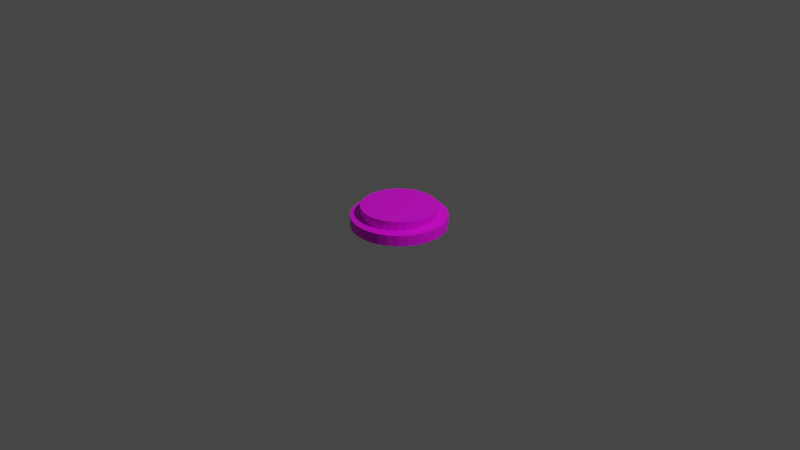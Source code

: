 # Source: untitled.blend  (saved by Blender 3.4.6; exported with 4.5.12 LTS)
import bpy
from mathutils import Matrix  # noqa: F401  (used for matrix-valued properties, if any)

bpy.ops.wm.read_factory_settings(use_empty=True)
scene = bpy.context.scene
scene.name = 'Scene'

# ---- collections
col_collection = bpy.data.collections.new('Collection'); scene.collection.children.link(col_collection)

# ---- images (referenced by path relative to the original .blend; pixels are not part of the script)
import os
ASSET_DIR = os.environ.get("B2B_ASSET_DIR", "")  # directory of the original .blend (textures are referenced by path, not embedded)
HERE = os.path.dirname(os.path.abspath(__file__))  # packed textures are extracted next to this script under _unpacked/

def load_image(name, relpath, width, height, colorspace="sRGB"):
    """Load a texture the original file referenced (path relative to the .blend, or extracted next to this script)."""
    p = next((c for c in (os.path.join(HERE, relpath), os.path.join(ASSET_DIR, relpath)) if relpath and os.path.exists(c)), "")
    if p:
        img = bpy.data.images.load(p, check_existing=True)
        img.name = name
    else:  # same state as the original file: an image datablock whose file is absent (Cycles renders it pink)
        img = bpy.data.images.new(name, width, height)
        img.source = "FILE"
        img.filepath = "//" + (relpath or name)
    img.colorspace_settings.name = colorspace
    return img
img_png = load_image('умваувц.png', 'умваувц.png', 1024, 1024, 'sRGB')

# ---- materials (node trees are filled in below, after node groups)
mat_x = bpy.data.materials.new('Материал')
mat_x.use_transparent_shadow = False

# ---- material node trees
mat_x.use_nodes = True; mat_x.node_tree.nodes.clear()
_N = mat_x.node_tree.nodes; _L = mat_x.node_tree.links
n0 = _N.new('ShaderNodeBsdfPrincipled'); n0.name = 'Принципиальный BSDF'; n0.location = (10, 300)
n0.distribution = 'GGX'
n0.subsurface_method = 'RANDOM_WALK_SKIN'
n0.inputs[3].default_value = 1.45
n0.inputs[27].default_value = (0.0, 0.0, 0.0, 1.0)
n0.inputs[28].default_value = 1.0
n1 = _N.new('ShaderNodeOutputMaterial'); n1.name = 'Вывод материала'; n1.location = (300, 300)
n2 = _N.new('ShaderNodeTexImage'); n2.name = 'Изображение-текстура'; n2.location = (-415, -4)
n2.image = img_png
_L.new(n0.outputs[0], n1.inputs[0])
_L.new(n2.outputs[0], n0.inputs[0])
n1.is_active_output = True

# ---- world
world_world = bpy.data.worlds.new('World'); scene.world = world_world
world_world.use_nodes = True; world_world.node_tree.nodes.clear()
_N = world_world.node_tree.nodes; _L = world_world.node_tree.links
n0 = _N.new('ShaderNodeOutputWorld'); n0.name = 'World Output'; n0.location = (300, 300)
n1 = _N.new('ShaderNodeBackground'); n1.name = 'Background'; n1.location = (10, 300)
n1.inputs[0].default_value = (0.05088, 0.05088, 0.05088, 1.0)
_L.new(n1.outputs[0], n0.inputs[0])
n0.is_active_output = True
world_world.color = (0.05088, 0.05088, 0.05088)
world_world.use_sun_shadow = False
world_world.sun_shadow_jitter_overblur = 0.0

# ---- cameras
cam_camera = bpy.data.cameras.new('Camera')
cam_camera.clip_end = 100.0
cam_camera.ortho_scale = 7.314

# ---- lights
light_light = bpy.data.lights.new('Light', 'POINT')
light_light.transmission_factor = 0.0
light_light.energy = 1000.0
light_light.shadow_soft_size = 0.1
light_light.shadow_maximum_resolution = 0.006
light_light.use_absolute_resolution = True

# ---- meshes
me_x = bpy.data.meshes.new('Цилиндр')
me_x.from_pydata([(0.0, 1.0, -1.0), (0.0, 0.7896, 1.0), (0.1951, 0.9808, -1.0), (0.154, 0.7744, 1.0), (0.3827, 0.9239, -1.0), (0.3022, 0.7295, 1.0), (0.5556, 0.8315, -1.0), (0.4387, 0.6565, 1.0), (0.7071, 0.7071, -1.0), (0.5583, 0.5583, 1.0), (0.8315, 0.5556, -1.0), (0.6565, 0.4387, 1.0), (0.9239, 0.3827, -1.0), (0.7295, 0.3022, 1.0), (0.9808, 0.1951, -1.0), (0.7744, 0.154, 1.0), (1.0, 0.0, -1.0), (0.7896, 0.0, 1.0), (0.9808, -0.1951, -1.0), (0.7744, -0.154, 1.0), (0.9239, -0.3827, -1.0), (0.7295, -0.3022, 1.0), (0.8315, -0.5556, -1.0), (0.6565, -0.4387, 1.0), (0.7071, -0.7071, -1.0), (0.5583, -0.5583, 1.0), (0.5556, -0.8315, -1.0), (0.4387, -0.6565, 1.0), (0.3827, -0.9239, -1.0), (0.3022, -0.7295, 1.0), (0.1951, -0.9808, -1.0), (0.154, -0.7744, 1.0), (0.0, -1.0, -1.0), (0.0, -0.7896, 1.0), (-0.1951, -0.9808, -1.0), (-0.154, -0.7744, 1.0), (-0.3827, -0.9239, -1.0), (-0.3022, -0.7295, 1.0), (-0.5556, -0.8315, -1.0), (-0.4387, -0.6565, 1.0), (-0.7071, -0.7071, -1.0), (-0.5583, -0.5583, 1.0), (-0.8315, -0.5556, -1.0), (-0.6565, -0.4387, 1.0), (-0.9239, -0.3827, -1.0), (-0.7295, -0.3022, 1.0), (-0.9808, -0.1951, -1.0), (-0.7744, -0.154, 1.0), (-1.0, 0.0, -1.0), (-0.7896, 0.0, 1.0), (-0.9808, 0.1951, -1.0), (-0.7744, 0.154, 1.0), (-0.9239, 0.3827, -1.0), (-0.7295, 0.3022, 1.0), (-0.8315, 0.5556, -1.0), (-0.6565, 0.4387, 1.0), (-0.7071, 0.7071, -1.0), (-0.5583, 0.5583, 1.0), (-0.5556, 0.8315, -1.0), (-0.4387, 0.6565, 1.0), (-0.3827, 0.9239, -1.0), (-0.3022, 0.7295, 1.0), (-0.1951, 0.9808, -1.0), (-0.154, 0.7744, 1.0), (0.1951, 0.9808, 1.0), (0.0, 1.0, 1.0), (0.3827, 0.9239, 1.0), (0.5556, 0.8315, 1.0), (0.7071, 0.7071, 1.0), (0.8315, 0.5556, 1.0), (0.9239, 0.3827, 1.0), (0.9808, 0.1951, 1.0), (1.0, 0.0, 1.0), (0.9808, -0.1951, 1.0), (0.9239, -0.3827, 1.0), (0.8315, -0.5556, 1.0), (0.7071, -0.7071, 1.0), (0.5556, -0.8315, 1.0), (0.3827, -0.9239, 1.0), (0.1951, -0.9808, 1.0), (0.0, -1.0, 1.0), (-0.1951, -0.9808, 1.0), (-0.3827, -0.9239, 1.0), (-0.5556, -0.8315, 1.0), (-0.7071, -0.7071, 1.0), (-0.8315, -0.5556, 1.0), (-0.9239, -0.3827, 1.0), (-0.9808, -0.1951, 1.0), (-1.0, 0.0, 1.0), (-0.9808, 0.1951, 1.0), (-0.9239, 0.3827, 1.0), (-0.8315, 0.5556, 1.0), (-0.7071, 0.7071, 1.0), (-0.5556, 0.8315, 1.0), (-0.3827, 0.9239, 1.0), (-0.1951, 0.9808, 1.0), (0.154, 0.7744, 2.733), (1.031e-09, 0.7896, 2.733), (0.3022, 0.7295, 2.733), (0.4387, 0.6565, 2.733), (0.5583, 0.5583, 2.733), (0.6565, 0.4387, 2.733), (0.7295, 0.3022, 2.733), (0.7744, 0.154, 2.733), (0.7896, 0.0, 2.733), (0.7744, -0.154, 2.733), (0.7295, -0.3022, 2.733), (0.6565, -0.4387, 2.733), (0.5583, -0.5583, 2.733), (0.4387, -0.6565, 2.733), (0.3022, -0.7295, 2.733), (0.154, -0.7744, 2.733), (1.031e-09, -0.7896, 2.733), (-0.154, -0.7744, 2.733), (-0.3022, -0.7295, 2.733), (-0.4387, -0.6565, 2.733), (-0.5583, -0.5583, 2.733), (-0.6565, -0.4387, 2.733), (-0.7295, -0.3022, 2.733), (-0.7744, -0.154, 2.733), (-0.7896, 0.0, 2.733), (-0.7744, 0.154, 2.733), (-0.7295, 0.3022, 2.733), (-0.6565, 0.4387, 2.733), (-0.5583, 0.5583, 2.733), (-0.4387, 0.6565, 2.733), (-0.3022, 0.7295, 2.733), (-0.154, 0.7744, 2.733)], [], [(0, 65, 64, 2), (2, 64, 66, 4), (4, 66, 67, 6), (6, 67, 68, 8), (8, 68, 69, 10), (10, 69, 70, 12), (12, 70, 71, 14), (14, 71, 72, 16), (16, 72, 73, 18), (18, 73, 74, 20), (20, 74, 75, 22), (22, 75, 76, 24), (24, 76, 77, 26), (26, 77, 78, 28), (28, 78, 79, 30), (30, 79, 80, 32), (32, 80, 81, 34), (34, 81, 82, 36), (36, 82, 83, 38), (38, 83, 84, 40), (40, 84, 85, 42), (42, 85, 86, 44), (44, 86, 87, 46), (46, 87, 88, 48), (48, 88, 89, 50), (50, 89, 90, 52), (52, 90, 91, 54), (54, 91, 92, 56), (56, 92, 93, 58), (58, 93, 94, 60), (9, 7, 99, 100), (60, 94, 95, 62), (62, 95, 65, 0), (0, 2, 4, 6, 8, 10, 12, 14, 16, 18, 20, 22, 24, 26, 28, 30, 32, 34, 36, 38, 40, 42, 44, 46, 48, 50, 52, 54, 56, 58, 60, 62), (1, 3, 64, 65), (3, 5, 66, 64), (5, 7, 67, 66), (7, 9, 68, 67), (9, 11, 69, 68), (11, 13, 70, 69), (13, 15, 71, 70), (15, 17, 72, 71), (17, 19, 73, 72), (19, 21, 74, 73), (21, 23, 75, 74), (23, 25, 76, 75), (25, 27, 77, 76), (27, 29, 78, 77), (29, 31, 79, 78), (31, 33, 80, 79), (33, 35, 81, 80), (35, 37, 82, 81), (37, 39, 83, 82), (39, 41, 84, 83), (41, 43, 85, 84), (43, 45, 86, 85), (45, 47, 87, 86), (47, 49, 88, 87), (49, 51, 89, 88), (51, 53, 90, 89), (53, 55, 91, 90), (55, 57, 92, 91), (57, 59, 93, 92), (59, 61, 94, 93), (61, 63, 95, 94), (63, 1, 65, 95), (96, 97, 127, 126, 125, 124, 123, 122, 121, 120, 119, 118, 117, 116, 115, 114, 113, 112, 111, 110, 109, 108, 107, 106, 105, 104, 103, 102, 101, 100, 99, 98), (63, 61, 126, 127), (37, 35, 113, 114), (11, 9, 100, 101), (1, 63, 127, 97), (39, 37, 114, 115), (13, 11, 101, 102), (41, 39, 115, 116), (15, 13, 102, 103), (43, 41, 116, 117), (17, 15, 103, 104), (45, 43, 117, 118), (19, 17, 104, 105), (47, 45, 118, 119), (21, 19, 105, 106), (49, 47, 119, 120), (23, 21, 106, 107), (51, 49, 120, 121), (25, 23, 107, 108), (53, 51, 121, 122), (27, 25, 108, 109), (55, 53, 122, 123), (29, 27, 109, 110), (3, 1, 97, 96), (57, 55, 123, 124), (31, 29, 110, 111), (5, 3, 96, 98), (59, 57, 124, 125), (33, 31, 111, 112), (7, 5, 98, 99), (61, 59, 125, 126), (35, 33, 112, 113)])
_uv = me_x.uv_layers.new(name='UVКарта')
_uv.uv.foreach_set('vector', [0.7693, 0.001513, 0.9242, 0.0149, 0.9234, 0.04552, 0.7684, 0.03213, 0.7684, 0.03213, 0.9234, 0.04552, 0.9226, 0.07613, 0.7676, 0.06274, 0.7676, 0.06274, 0.9226, 0.07613, 0.9217, 0.1067, 0.7667, 0.09335, 0.7667, 0.09335, 0.9217, 0.1067, 0.9209, 0.1374, 0.7659, 0.124, 0.7659, 0.124, 0.9209, 0.1374, 0.92, 0.168, 0.7651, 0.1546, 0.7651, 0.1546, 0.92, 0.168, 0.9192, 0.1986, 0.7642, 0.1852, 0.7642, 0.1852, 0.9192, 0.1986, 0.9184, 0.2292, 0.7634, 0.2158, 0.7634, 0.2158, 0.9184, 0.2292, 0.9175, 0.2598, 0.7626, 0.2464, 0.7626, 0.2464, 0.9175, 0.2598, 0.9167, 0.2904, 0.7617, 0.277, 0.7617, 0.277, 0.9167, 0.2904, 0.9159, 0.321, 0.7609, 0.3076, 0.7609, 0.3076, 0.9159, 0.321, 0.915, 0.3516, 0.76, 0.3383, 0.76, 0.3383, 0.915, 0.3516, 0.9142, 0.3823, 0.7592, 0.3689, 0.7592, 0.3689, 0.9142, 0.3823, 0.9134, 0.4129, 0.7584, 0.3995, 0.7584, 0.3995, 0.9134, 0.4129, 0.9125, 0.4435, 0.7575, 0.4301, 0.7575, 0.4301, 0.9125, 0.4435, 0.9117, 0.4741, 0.7567, 0.4607, 0.7567, 0.4607, 0.9117, 0.4741, 0.9108, 0.5047, 0.7559, 0.4913, 0.7559, 0.4913, 0.9108, 0.5047, 0.91, 0.5353, 0.755, 0.5219, 0.755, 0.5219, 0.91, 0.5353, 0.9092, 0.5659, 0.7542, 0.5525, 0.7542, 0.5525, 0.9092, 0.5659, 0.9083, 0.5966, 0.7534, 0.5832, 0.7534, 0.5832, 0.9083, 0.5966, 0.9075, 0.6272, 0.7525, 0.6138, 0.7525, 0.6138, 0.9075, 0.6272, 0.9067, 0.6578, 0.7517, 0.6444, 0.7517, 0.6444, 0.9067, 0.6578, 0.9058, 0.6884, 0.7508, 0.675, 0.7508, 0.675, 0.9058, 0.6884, 0.905, 0.719, 0.75, 0.7056, 0.75, 0.7056, 0.905, 0.719, 0.9041, 0.7496, 0.7492, 0.7362, 0.7492, 0.7362, 0.9041, 0.7496, 0.9033, 0.7802, 0.7483, 0.7668, 0.7483, 0.7668, 0.9033, 0.7802, 0.9025, 0.8108, 0.7475, 0.7974, 0.7475, 0.7974, 0.9025, 0.8108, 0.9016, 0.8415, 0.7467, 0.8281, 0.7467, 0.8281, 0.9016, 0.8415, 0.9008, 0.8721, 0.7458, 0.8587, 0.7458, 0.8587, 0.9008, 0.8721, 0.9, 0.9027, 0.745, 0.8893, 0.745, 0.8893, 0.9, 0.9027, 0.8991, 0.9333, 0.7441, 0.9199, 0.384, 0.384, 0.3553, 0.4076, 0.3553, 0.4076, 0.384, 0.384, 0.7441, 0.9199, 0.8991, 0.9333, 0.8983, 0.9639, 0.7433, 0.9505, 0.7433, 0.9505, 0.8983, 0.9639, 0.8975, 0.9945, 0.7425, 0.9811, 0.75, 0.49, 0.7968, 0.4854, 0.8418, 0.4717, 0.8833, 0.4496, 0.9197, 0.4197, 0.9496, 0.3833, 0.9717, 0.3418, 0.9854, 0.2968, 0.99, 0.25, 0.9854, 0.2032, 0.9717, 0.1582, 0.9496, 0.1167, 0.9197, 0.08029, 0.8833, 0.05045, 0.8418, 0.02827, 0.7968, 0.01461, 0.75, 0.01, 0.7032, 0.01461, 0.6582, 0.02827, 0.6167, 0.05045, 0.5803, 0.08029, 0.5504, 0.1167, 0.5283, 0.1582, 0.5146, 0.2032, 0.51, 0.25, 0.5146, 0.2968, 0.5283, 0.3418, 0.5504, 0.3833, 0.5803, 0.4197, 0.6167, 0.4496, 0.6582, 0.4717, 0.7032, 0.4854, 0.917, 0.5674, 0.9279, 0.5044, 0.9574, 0.5051, 0.9437, 0.5848, 0.9279, 0.5044, 0.9344, 0.4414, 0.9657, 0.4252, 0.9574, 0.5051, 0.9344, 0.4414, 0.9365, 0.3807, 0.9683, 0.3484, 0.9657, 0.4252, 0.9365, 0.3807, 0.9339, 0.3246, 0.9651, 0.2774, 0.9683, 0.3484, 0.9339, 0.3246, 0.9269, 0.2754, 0.9562, 0.215, 0.9651, 0.2774, 0.9269, 0.2754, 0.9157, 0.2349, 0.942, 0.1637, 0.9562, 0.215, 0.9157, 0.2349, 0.9006, 0.2046, 0.9229, 0.1254, 0.942, 0.1637, 0.9006, 0.2046, 0.8824, 0.1858, 0.8998, 0.1015, 0.9229, 0.1254, 0.8824, 0.1858, 0.8616, 0.1791, 0.8735, 0.09306, 0.8998, 0.1015, 0.8616, 0.1791, 0.8391, 0.1848, 0.845, 0.1003, 0.8735, 0.09306, 0.8391, 0.1848, 0.8157, 0.2027, 0.8154, 0.123, 0.845, 0.1003, 0.8157, 0.2027, 0.7925, 0.2322, 0.7859, 0.1603, 0.8154, 0.123, 0.7925, 0.2322, 0.7701, 0.2719, 0.7576, 0.2106, 0.7859, 0.1603, 0.7701, 0.2719, 0.7496, 0.3206, 0.7316, 0.2722, 0.7576, 0.2106, 0.7496, 0.3206, 0.7316, 0.3762, 0.7088, 0.3426, 0.7316, 0.2722, 0.7316, 0.3762, 0.7169, 0.4366, 0.6903, 0.4192, 0.7088, 0.3426, 0.7169, 0.4366, 0.7061, 0.4995, 0.6765, 0.4989, 0.6903, 0.4192, 0.7061, 0.4995, 0.6995, 0.5626, 0.6682, 0.5787, 0.6765, 0.4989, 0.6995, 0.5626, 0.6974, 0.6233, 0.6656, 0.6556, 0.6682, 0.5787, 0.6974, 0.6233, 0.7, 0.6793, 0.6688, 0.7266, 0.6656, 0.6556, 0.7, 0.6793, 0.707, 0.7286, 0.6777, 0.789, 0.6688, 0.7266, 0.707, 0.7286, 0.7183, 0.7691, 0.692, 0.8403, 0.6777, 0.789, 0.7183, 0.7691, 0.7333, 0.7994, 0.711, 0.8786, 0.692, 0.8403, 0.7333, 0.7994, 0.7516, 0.8182, 0.7342, 0.9024, 0.711, 0.8786, 0.7516, 0.8182, 0.7724, 0.8249, 0.7605, 0.9109, 0.7342, 0.9024, 0.7724, 0.8249, 0.7948, 0.8192, 0.7889, 0.9037, 0.7605, 0.9109, 0.7948, 0.8192, 0.8182, 0.8012, 0.8185, 0.881, 0.7889, 0.9037, 0.8182, 0.8012, 0.8415, 0.7718, 0.848, 0.8437, 0.8185, 0.881, 0.8415, 0.7718, 0.8638, 0.732, 0.8763, 0.7933, 0.848, 0.8437, 0.8638, 0.732, 0.8844, 0.6834, 0.9023, 0.7317, 0.8763, 0.7933, 0.8844, 0.6834, 0.9023, 0.6278, 0.9251, 0.6613, 0.9023, 0.7317, 0.9023, 0.6278, 0.917, 0.5674, 0.9437, 0.5848, 0.9251, 0.6613, 0.287, 0.4359, 0.25, 0.4395, 0.213, 0.4359, 0.1775, 0.4251, 0.1447, 0.4076, 0.116, 0.384, 0.09243, 0.3553, 0.07492, 0.3225, 0.06413, 0.287, 0.06049, 0.25, 0.06413, 0.213, 0.07492, 0.1775, 0.09243, 0.1447, 0.116, 0.116, 0.1447, 0.09243, 0.1775, 0.07492, 0.213, 0.06413, 0.25, 0.06049, 0.287, 0.06413, 0.3225, 0.07492, 0.3553, 0.09243, 0.384, 0.116, 0.4076, 0.1447, 0.4251, 0.1775, 0.4359, 0.213, 0.4395, 0.25, 0.4359, 0.287, 0.4251, 0.3225, 0.4076, 0.3553, 0.384, 0.384, 0.3553, 0.4076, 0.3225, 0.4251, 0.213, 0.4359, 0.1775, 0.4251, 0.1775, 0.4251, 0.213, 0.4359, 0.1775, 0.07492, 0.213, 0.06413, 0.213, 0.06413, 0.1775, 0.07492, 0.4076, 0.3553, 0.384, 0.384, 0.384, 0.384, 0.4076, 0.3553, 0.25, 0.4395, 0.213, 0.4359, 0.213, 0.4359, 0.25, 0.4395, 0.1447, 0.09243, 0.1775, 0.07492, 0.1775, 0.07492, 0.1447, 0.09243, 0.4251, 0.3225, 0.4076, 0.3553, 0.4076, 0.3553, 0.4251, 0.3225, 0.116, 0.116, 0.1447, 0.09243, 0.1447, 0.09243, 0.116, 0.116, 0.4359, 0.287, 0.4251, 0.3225, 0.4251, 0.3225, 0.4359, 0.287, 0.09243, 0.1447, 0.116, 0.116, 0.116, 0.116, 0.09243, 0.1447, 0.4395, 0.25, 0.4359, 0.287, 0.4359, 0.287, 0.4395, 0.25, 0.07492, 0.1775, 0.09243, 0.1447, 0.09243, 0.1447, 0.07492, 0.1775, 0.4359, 0.213, 0.4395, 0.25, 0.4395, 0.25, 0.4359, 0.213, 0.06413, 0.213, 0.07492, 0.1775, 0.07492, 0.1775, 0.06413, 0.213, 0.4251, 0.1775, 0.4359, 0.213, 0.4359, 0.213, 0.4251, 0.1775, 0.06049, 0.25, 0.06413, 0.213, 0.06413, 0.213, 0.06049, 0.25, 0.4076, 0.1447, 0.4251, 0.1775, 0.4251, 0.1775, 0.4076, 0.1447, 0.06413, 0.287, 0.06049, 0.25, 0.06049, 0.25, 0.06413, 0.287, 0.384, 0.116, 0.4076, 0.1447, 0.4076, 0.1447, 0.384, 0.116, 0.07492, 0.3225, 0.06413, 0.287, 0.06413, 0.287, 0.07492, 0.3225, 0.3553, 0.09243, 0.384, 0.116, 0.384, 0.116, 0.3553, 0.09243, 0.09243, 0.3553, 0.07492, 0.3225, 0.07492, 0.3225, 0.09243, 0.3553, 0.3225, 0.07492, 0.3553, 0.09243, 0.3553, 0.09243, 0.3225, 0.07492, 0.287, 0.4359, 0.25, 0.4395, 0.25, 0.4395, 0.287, 0.4359, 0.116, 0.384, 0.09243, 0.3553, 0.09243, 0.3553, 0.116, 0.384, 0.287, 0.06413, 0.3225, 0.07492, 0.3225, 0.07492, 0.287, 0.06413, 0.3225, 0.4251, 0.287, 0.4359, 0.287, 0.4359, 0.3225, 0.4251, 0.1447, 0.4076, 0.116, 0.384, 0.116, 0.384, 0.1447, 0.4076, 0.25, 0.06049, 0.287, 0.06413, 0.287, 0.06413, 0.25, 0.06049, 0.3553, 0.4076, 0.3225, 0.4251, 0.3225, 0.4251, 0.3553, 0.4076, 0.1775, 0.4251, 0.1447, 0.4076, 0.1447, 0.4076, 0.1775, 0.4251, 0.213, 0.06413, 0.25, 0.06049, 0.25, 0.06049, 0.213, 0.06413])
me_x.materials.append(mat_x)
me_x.update()

# ---- objects
ob_light = bpy.data.objects.new('Light', light_light)
ob_camera = bpy.data.objects.new('Camera', cam_camera)
ob_x = bpy.data.objects.new('Цилиндр', me_x)

# ---- transforms, parenting, visibility, modifiers, constraints
ob_light.location = (4.076, 1.005, 5.904)
ob_light.rotation_euler = (0.6503, 0.05522, 1.866)
ob_light.lock_rotations_4d = False
ob_light.empty_display_type = 'ARROWS'
ob_light.color = (0.0, 0.0, 0.0, 0.0)
ob_light.lineart.crease_threshold = 0.0
ob_camera.location = (7.359, -6.926, 4.958)
ob_camera.rotation_euler = (1.109, 0.0, 0.8149)
ob_camera.lock_rotations_4d = False
ob_camera.empty_display_type = 'ARROWS'
ob_camera.color = (0.0, 0.0, 0.0, 0.0)
ob_camera.display_type = 'WIRE'
ob_camera.lineart.crease_threshold = 0.0
ob_x.location = (0.0, 0.0, 0.0)
ob_x.scale = (0.5, 0.5, 0.05689)

# ---- collection membership
col_collection.objects.link(ob_light)
col_collection.objects.link(ob_camera)
col_collection.objects.link(ob_x)

# ---- scene / render settings (as saved in the file)
scene.camera = ob_camera
scene.frame_start = 1; scene.frame_end = 250; scene.frame_set(1)
scene.render.engine = 'BLENDER_EEVEE_NEXT'
scene.cycles.sampling_pattern = 'TABULATED_SOBOL'
scene.cycles.use_light_tree = False
scene.view_settings.view_transform = 'Filmic'
bpy.context.view_layer.update()
